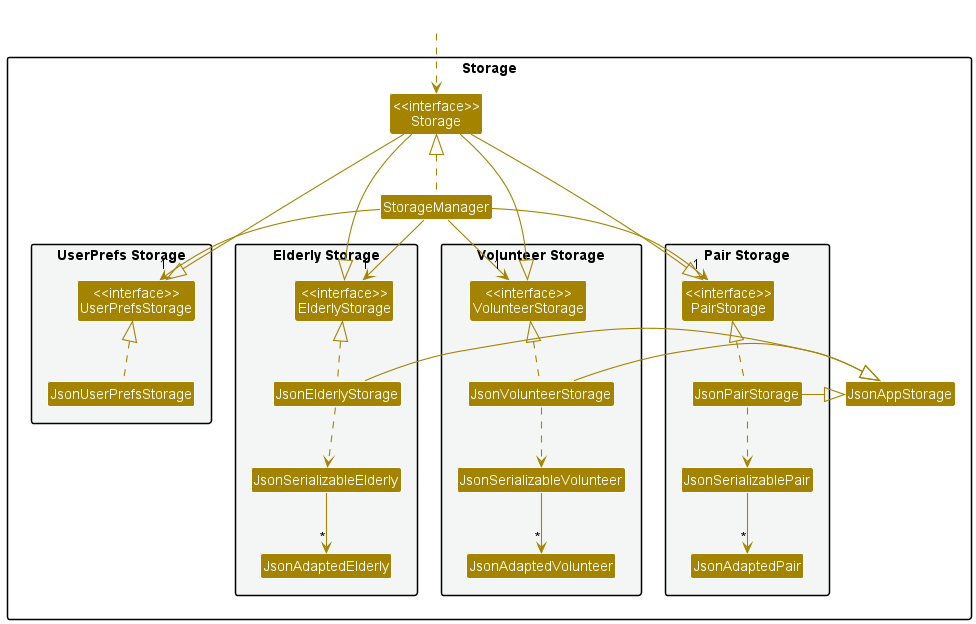

The diagram above was rendered by PlantUML. Its source (embedded in the PNG):
@startuml
!include style.puml
skinparam arrowThickness 1.1
skinparam arrowColor STORAGE_COLOR
skinparam classBackgroundColor STORAGE_COLOR

package Storage{

Class "<<interface>>\nStorage" as Storage
Class StorageManager
Class JsonAppStorage

package "UserPrefs Storage" #F4F6F6{
    Class "<<interface>>\nUserPrefsStorage" as UserPrefsStorage
    Class JsonUserPrefsStorage
}

package "Elderly Storage" #F4F6F6 {
Class "<<interface>>\nElderlyStorage" as ElderlyStorage
Class JsonElderlyStorage
Class JsonSerializableElderly
Class JsonAdaptedElderly
}

package "Volunteer Storage" #F4F6F6 {
Class "<<interface>>\nVolunteerStorage" as VolunteerStorage
Class JsonVolunteerStorage
Class JsonSerializableVolunteer
Class JsonAdaptedVolunteer
}

package "Pair Storage" #F4F6F6 {
Class "<<interface>>\nPairStorage" as PairStorage
Class JsonPairStorage
Class JsonSerializablePair
Class JsonAdaptedPair
}
}

Class HiddenOutside #FFFFFF
HiddenOutside ..> Storage

StorageManager .up.|> Storage
StorageManager -down-> "1" UserPrefsStorage
StorageManager -down-> "1" ElderlyStorage
StorageManager -down-> "1" VolunteerStorage
StorageManager -down-> "1" PairStorage

Storage -down-|> ElderlyStorage
Storage -down-|> VolunteerStorage
Storage -down-|> PairStorage
Storage -down-|> UserPrefsStorage

JsonElderlyStorage ---right-|> JsonAppStorage
JsonPairStorage ---right-|> JsonAppStorage
JsonVolunteerStorage ---right-|> JsonAppStorage

JsonUserPrefsStorage .up.|> UserPrefsStorage
JsonElderlyStorage .up.|> ElderlyStorage
JsonElderlyStorage ..> JsonSerializableElderly
JsonSerializableElderly --> "*" JsonAdaptedElderly

JsonPairStorage .up.|> PairStorage
JsonPairStorage ..> JsonSerializablePair
JsonSerializablePair --> "*" JsonAdaptedPair

JsonVolunteerStorage .up.|> VolunteerStorage
JsonVolunteerStorage ..> JsonSerializableVolunteer
JsonSerializableVolunteer --> "*" JsonAdaptedVolunteer

@enduml